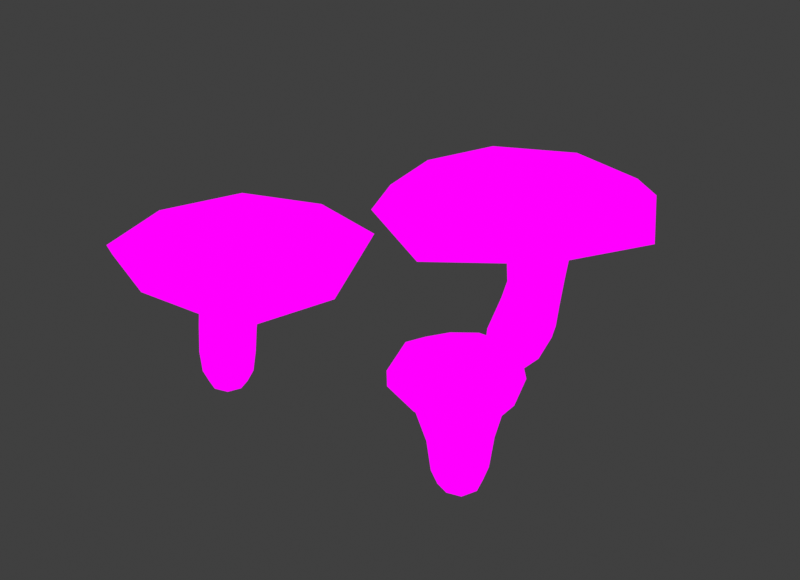 # Source: cluster_chanterelle.blend  (saved by Blender 4.1.24; exported with 4.5.12 LTS)
import bpy
from mathutils import Matrix  # noqa: F401  (used for matrix-valued properties, if any)

bpy.ops.wm.read_factory_settings(use_empty=True)
scene = bpy.context.scene
scene.name = 'Scene'

# ---- collections
col_collection = bpy.data.collections.new('Collection'); scene.collection.children.link(col_collection)

# ---- images (referenced by path relative to the original .blend; pixels are not part of the script)
import os
ASSET_DIR = os.environ.get("B2B_ASSET_DIR", "")  # directory of the original .blend (textures are referenced by path, not embedded)
HERE = os.path.dirname(os.path.abspath(__file__))  # packed textures are extracted next to this script under _unpacked/

def load_image(name, relpath, width, height, colorspace="sRGB"):
    """Load a texture the original file referenced (path relative to the .blend, or extracted next to this script)."""
    p = next((c for c in (os.path.join(HERE, relpath), os.path.join(ASSET_DIR, relpath)) if relpath and os.path.exists(c)), "")
    if p:
        img = bpy.data.images.load(p, check_existing=True)
        img.name = name
    else:  # same state as the original file: an image datablock whose file is absent (Cycles renders it pink)
        img = bpy.data.images.new(name, width, height)
        img.source = "FILE"
        img.filepath = "//" + (relpath or name)
    img.colorspace_settings.name = colorspace
    return img
img_image0__1__png = load_image('image0 (1).png', 'image0 (1).png', 1024, 1024, 'sRGB')

# ---- materials (node trees are filled in below, after node groups)
mat_material = bpy.data.materials.new('Material')
mat_material.alpha_threshold = 0.0
mat_material.use_transparent_shadow = False
mat_material.roughness = 0.5
mat_material.line_color = (0.0, 0.0, 0.0, 1.0)

# ---- material node trees
mat_material.use_nodes = True; mat_material.node_tree.nodes.clear()
_N = mat_material.node_tree.nodes; _L = mat_material.node_tree.links
n0 = _N.new('ShaderNodeOutputMaterial'); n0.name = 'Material Output'; n0.location = (300, 300)
n1 = _N.new('ShaderNodeBsdfPrincipled'); n1.name = 'Principled BSDF'; n1.location = (-5, 75)
n1.inputs[3].default_value = 1.45
n2 = _N.new('ShaderNodeTexImage'); n2.name = 'Image Texture'; n2.location = (-46, 326)
n2.image = img_image0__1__png
_L.new(n2.outputs[0], n0.inputs[0])
n0.is_active_output = True

# ---- world
world_world = bpy.data.worlds.new('World'); scene.world = world_world
world_world.use_nodes = True; world_world.node_tree.nodes.clear()
_N = world_world.node_tree.nodes; _L = world_world.node_tree.links
n0 = _N.new('ShaderNodeOutputWorld'); n0.name = 'World Output'; n0.location = (300, 300)
n1 = _N.new('ShaderNodeBackground'); n1.name = 'Background'; n1.location = (10, 300)
n1.inputs[0].default_value = (0.05088, 0.05088, 0.05088, 1.0)
_L.new(n1.outputs[0], n0.inputs[0])
n0.is_active_output = True
world_world.color = (0.05088, 0.05088, 0.05088)
world_world.use_sun_shadow = False
world_world.sun_shadow_jitter_overblur = 0.0

# ---- meshes
me_cube_001 = bpy.data.meshes.new('Cube.001')
me_cube_001.from_pydata([(-6.254, -2.684, -0.4957), (-6.153, -2.754, 1.281), (-6.254, -1.491, -0.4957), (-6.153, -1.421, 1.281), (-5.062, -2.684, -0.5658), (-4.834, -2.754, 1.144), (-5.062, -1.491, -0.5658), (-4.834, -1.421, 1.144), (-5.926, -2.955, 3.259), (-5.926, -1.22, 3.259), (-4.24, -2.955, 2.961), (-4.24, -1.22, 2.961), (-6.812, -4.16, 4.295), (-6.806, -0.04615, 4.126), (-2.68, -4.16, 4.248), (-2.68, -0.01548, 4.248), (-7.163, -4.458, 4.572), (-7.219, 0.4474, 4.625), (-2.075, -4.697, 4.658), (-2.33, 0.249, 4.84), (-5.981, -2.378, -1.082), (-5.981, -1.797, -1.082), (-5.402, -2.378, -1.116), (-5.402, -1.797, -1.116), (-6.477, -2.088, -0.4825), (-6.261, -2.746, 0.2792), (-6.401, -2.088, 1.307), (-6.261, -1.43, 0.2792), (-5.658, -1.267, -0.5307), (-5.494, -1.171, 1.212), (-4.949, -1.43, 0.1945), (-4.839, -2.088, -0.5789), (-4.587, -2.088, 1.118), (-4.949, -2.746, 0.1945), (-5.658, -2.908, -0.5307), (-5.494, -3.004, 1.212), (-6.242, -2.088, 3.315), (-5.083, -0.895, 3.11), (-3.923, -2.088, 2.905), (-5.083, -3.28, 3.11), (-4.631, -1.396, 2.093), (-4.631, -2.779, 2.093), (-5.979, -2.779, 2.34), (-5.979, -1.396, 2.34), (-7.587, -2.088, 4.304), (-4.758, 0.7907, 4.0), (-1.901, -2.113, 4.026), (-4.746, -4.937, 4.271), (-6.185, -3.407, 3.89), (-6.185, -0.7686, 3.89), (-3.582, -3.407, 3.693), (-3.582, -0.7686, 3.693), (-7.895, -1.942, 4.492), (-4.685, 1.217, 4.58), (-1.38, -2.088, 4.601), (-4.685, -5.392, 4.58), (-6.025, -2.088, -1.102), (-5.693, -1.755, -1.121), (-5.361, -2.088, -1.141), (-5.693, -2.42, -1.121), (-6.134, -2.539, -0.9257), (-5.232, -2.539, -0.9787), (-5.232, -1.636, -0.9787), (-6.134, -1.636, -0.9257), (-6.507, -2.088, 0.295), (-5.605, -1.183, 0.2368), (-4.703, -2.088, 0.1786), (-5.605, -2.992, 0.2368), (-5.683, -2.704, -0.9544), (-4.378, -2.088, 2.047), (-6.673, -2.088, 3.927), (-6.231, -2.088, 2.386), (-5.305, -3.039, 2.216), (-5.305, -1.136, 2.216), (-4.884, -3.901, 3.791), (-4.884, -0.274, 3.791), (-3.094, -2.088, 3.656), (-6.431, -3.834, 4.21), (-5.695, -2.088, -1.168), (-5.683, -1.471, -0.9544), (-6.298, -2.088, -0.9182), (-5.067, -2.088, -0.9906), (-6.431, -0.341, 4.21), (-2.938, -3.834, 4.232), (-2.938, -0.341, 4.232), (-6.897, -2.088, 4.169), (-4.685, 0.1246, 4.183), (-2.472, -2.088, 4.197), (-4.685, -4.3, 4.183), (-5.479, -2.882, 3.891), (-5.479, -1.293, 3.891), (-3.89, -2.882, 3.901), (-3.89, -1.293, 3.901), (-5.691, -2.088, 3.897), (-4.684, -1.081, 3.904), (-3.678, -2.088, 3.91), (-4.684, -3.094, 3.904), (-4.684, -2.088, 3.904), (-1.248, -5.236, 3.973), (-1.71, -5.041, 4.615), (-7.494, -4.943, 4.586), (-7.429, -4.819, 4.242), (-7.429, 0.6441, 4.242), (-7.419, 0.6441, 4.586), (-1.686, 0.9153, 4.615), (-1.966, 0.6469, 4.259), (-4.69, -5.868, 4.569), (-4.699, -5.874, 4.252), (-4.69, 1.692, 4.569), (-4.651, 1.878, 3.937), (-0.7243, -2.088, 4.559), (-0.6258, -2.088, 3.864), (-8.468, -2.088, 4.55), (-8.781, -2.088, 3.84), (2.195, 6.146, 2.296), (1.971, 6.155, 0.3785), (2.195, 4.981, 2.15), (1.988, 4.667, 0.3741), (0.6747, 6.141, 2.235), (0.2285, 6.143, 0.3388), (0.6747, 4.977, 2.09), (0.2219, 4.561, 0.34), (2.752, 6.697, 4.358), (2.752, 4.212, 4.232), (-0.02807, 6.684, 4.251), (-0.02807, 4.305, 4.051), (1.291, 5.665, -1.058), (1.291, 4.721, -1.06), (0.3, 5.646, -1.087), (0.3, 4.702, -1.089), (-0.1055, 5.343, 0.3198), (1.112, 6.434, 0.3634), (2.066, 6.149, 1.252), (0.4665, 4.844, 1.252), (2.086, 4.911, 1.245), (0.4721, 6.156, 1.248), (1.436, 4.779, 2.087), (2.485, 5.56, 2.24), (1.12, 4.329, 0.3667), (0.3933, 5.555, 2.157), (1.436, 6.363, 2.295), (2.28, 5.421, 0.359), (1.363, 3.697, 4.051), (3.286, 5.38, 4.311), (-0.5398, 5.374, 4.155), (1.363, 7.177, 4.359), (0.6787, 6.172, 3.413), (2.345, 6.173, 3.479), (2.345, 4.825, 3.293), (0.6787, 4.852, 3.188), (-1.468, 7.525, 5.05), (3.354, 7.597, 5.203), (3.354, 2.949, 5.028), (-1.468, 2.929, 4.986), (0.2031, 5.164, -1.186), (0.7741, 5.72, -1.168), (0.7741, 4.63, -1.17), (1.346, 5.186, -1.152), (0.1668, 4.516, -0.5798), (1.654, 4.572, -0.5346), (0.168, 5.927, -0.579), (1.652, 5.951, -0.5347), (1.513, 6.438, 3.491), (1.299, 4.643, 1.277), (0.1589, 5.496, 1.248), (0.9105, 4.294, -0.569), (2.358, 5.532, 1.229), (1.283, 6.396, 1.269), (0.9397, 8.481, 4.592), (1.513, 4.575, 3.185), (0.3715, 5.483, 3.296), (2.665, 5.471, 3.4), (2.775, 6.916, 5.487), (4.32, 5.3, 4.691), (-2.406, 5.216, 4.483), (0.9397, 1.989, 4.319), (0.7293, 5.156, -1.37), (-0.1021, 5.213, -0.5991), (1.913, 5.267, -0.542), (0.9099, 6.188, -0.5694), (2.775, 3.727, 5.269), (-0.5359, 6.882, 5.373), (-0.5359, 3.716, 5.191), (1.136, 3.191, 5.146), (3.299, 5.326, 5.492), (-1.01, 5.3, 5.372), (1.136, 7.384, 5.491), (2.109, 6.104, 5.19), (2.109, 4.603, 5.011), (0.5594, 6.098, 5.13), (0.5594, 4.613, 4.935), (1.333, 4.344, 4.944), (2.343, 5.341, 5.148), (0.3285, 5.333, 5.069), (1.333, 6.327, 5.214), (1.392, 5.341, 4.992), (4.064, 8.415, 5.062), (3.548, 7.969, 5.651), (4.064, 1.941, 4.953), (3.548, 2.483, 5.556), (-2.142, 7.86, 5.49), (-2.655, 8.286, 4.871), (-2.142, 2.43, 5.481), (-2.655, 1.877, 4.86), (0.7576, 1.633, 5.506), (0.3158, 0.5696, 4.386), (4.484, 5.262, 5.77), (5.523, 5.662, 4.704), (-2.931, 5.146, 5.553), (-4.037, 4.473, 4.576), (0.7576, 8.769, 5.662), (1.39, 10.04, 4.5), (3.222, -2.333, -0.3149), (2.812, -2.679, 1.927), (3.222, -1.135, -0.3149), (2.812, -0.7886, 1.927), (4.421, -2.333, -0.3108), (4.703, -2.679, 1.927), (4.421, -1.135, -0.3108), (4.703, -0.7886, 1.927), (3.524, -2.031, -0.9957), (3.524, -1.436, -0.9957), (4.119, -2.031, -0.9957), (4.119, -1.436, -0.9957), (2.199, -3.069, 2.985), (2.199, -0.3981, 2.985), (4.87, -3.069, 3.018), (4.888, -0.3807, 3.024), (2.997, -1.734, -0.3162), (3.12, -2.427, 0.707), (2.458, -1.734, 1.927), (3.12, -1.041, 0.707), (3.821, -0.9098, -0.3126), (3.758, -0.4341, 1.927), (4.506, -1.041, 0.7184), (4.645, -1.734, -0.3105), (5.057, -1.734, 1.927), (4.506, -2.427, 0.7184), (3.821, -2.558, -0.3126), (3.758, -3.033, 1.927), (3.479, -1.734, -1.027), (3.821, -1.392, -1.027), (4.164, -1.734, -1.027), (3.821, -2.076, -1.027), (4.279, -1.276, -0.8044), (3.363, -1.276, -0.8044), (3.363, -2.192, -0.8044), (4.279, -2.192, -0.8044), (1.775, -1.734, 3.148), (3.514, 0.01921, 3.182), (5.255, -1.733, 3.178), (3.514, -3.497, 3.179), (5.016, -0.3519, 2.544), (5.016, -3.116, 2.544), (2.252, -3.116, 2.519), (2.252, -0.3519, 2.519), (2.86, -1.734, 0.7063), (3.813, -0.7808, 0.7141), (4.766, -1.734, 0.722), (3.813, -2.687, 0.7141), (3.821, -1.108, -0.8075), (5.553, -1.734, 2.566), (3.821, -1.734, -1.093), (3.196, -1.734, -0.8075), (4.447, -1.734, -0.8075), (3.821, -2.36, -0.8075), (2.769, -2.523, 3.482), (1.712, -1.734, 2.529), (3.632, -3.654, 2.55), (3.632, 0.1865, 2.55), (2.769, -0.9578, 3.486), (4.292, -2.519, 3.479), (4.372, -0.8809, 3.508), (2.498, -1.734, 3.584), (3.544, -0.6448, 3.617), (4.566, -1.707, 3.57), (3.519, -2.833, 3.6), (3.525, -1.74, 3.795)], [], [(0, 25, 64, 24), (25, 1, 26, 64), (64, 26, 3, 27), (24, 64, 27, 2), (2, 27, 65, 28), (27, 3, 29, 65), (65, 29, 7, 30), (28, 65, 30, 6), (6, 30, 66, 31), (30, 7, 32, 66), (66, 32, 5, 33), (31, 66, 33, 4), (4, 33, 67, 34), (33, 5, 35, 67), (67, 35, 1, 25), (34, 67, 25, 0), (4, 34, 68, 61), (34, 0, 60, 68), (68, 60, 20, 59), (61, 68, 59, 22), (5, 32, 69, 41), (32, 7, 40, 69), (69, 40, 11, 38), (41, 69, 38, 10), (9, 36, 70, 49), (36, 8, 48, 70), (70, 48, 12, 44), (49, 70, 44, 13), (3, 26, 71, 43), (26, 1, 42, 71), (71, 42, 8, 36), (43, 71, 36, 9), (1, 35, 72, 42), (35, 5, 41, 72), (72, 41, 10, 39), (42, 72, 39, 8), (7, 29, 73, 40), (29, 3, 43, 73), (73, 43, 9, 37), (40, 73, 37, 11), (100, 106, 55, 16), (99, 110, 54, 18), (47, 14, 98, 107), (44, 12, 101, 113), (8, 39, 74, 48), (39, 10, 50, 74), (74, 50, 14, 47), (48, 74, 47, 12), (11, 37, 75, 51), (37, 9, 49, 75), (75, 49, 13, 45), (51, 75, 45, 15), (10, 38, 76, 50), (38, 11, 51, 76), (76, 51, 15, 46), (50, 76, 46, 14), (55, 18, 83, 88), (17, 52, 85, 82), (19, 53, 86, 84), (18, 54, 87, 83), (104, 108, 53, 19), (103, 112, 52, 17), (45, 13, 102, 109), (46, 15, 105, 111), (106, 99, 18, 55), (15, 45, 109, 105), (112, 100, 16, 52), (108, 103, 17, 53), (13, 44, 113, 102), (12, 47, 107, 101), (110, 104, 19, 54), (21, 57, 78, 56), (57, 23, 58, 78), (78, 58, 22, 59), (56, 78, 59, 20), (2, 28, 79, 63), (28, 6, 62, 79), (79, 62, 23, 57), (63, 79, 57, 21), (0, 24, 80, 60), (24, 2, 63, 80), (80, 63, 21, 56), (60, 80, 56, 20), (6, 31, 81, 62), (31, 4, 61, 81), (81, 61, 22, 58), (62, 81, 58, 23), (54, 19, 84, 87), (53, 17, 82, 86), (52, 16, 77, 85), (16, 55, 88, 77), (85, 77, 89, 93), (88, 83, 91, 96), (86, 82, 90, 94), (87, 84, 92, 95), (77, 88, 96, 89), (82, 85, 93, 90), (83, 87, 95, 91), (84, 86, 94, 92), (92, 94, 97, 95), (95, 97, 96, 91), (93, 89, 96, 97), (94, 90, 93, 97), (99, 106, 107, 98), (101, 107, 106, 100), (103, 108, 109, 102), (105, 109, 108, 104), (104, 110, 111, 105), (98, 111, 110, 99), (100, 112, 113, 101), (102, 113, 112, 103), (14, 46, 111, 98), (114, 140, 162, 147), (140, 118, 146, 162), (162, 146, 124, 145), (147, 162, 145, 122), (117, 134, 163, 138), (134, 116, 136, 163), (163, 136, 120, 133), (138, 163, 133, 121), (121, 133, 164, 130), (133, 120, 139, 164), (164, 139, 118, 135), (130, 164, 135, 119), (117, 138, 165, 159), (138, 121, 158, 165), (165, 158, 129, 156), (159, 165, 156, 127), (115, 132, 166, 141), (132, 114, 137, 166), (166, 137, 116, 134), (141, 166, 134, 117), (119, 135, 167, 131), (135, 118, 140, 167), (167, 140, 114, 132), (131, 167, 132, 115), (122, 145, 168, 151), (145, 124, 150, 168), (153, 175, 205, 203), (204, 199, 180, 183), (120, 136, 169, 149), (136, 116, 148, 169), (169, 148, 123, 142), (149, 169, 142, 125), (118, 139, 170, 146), (139, 120, 149, 170), (170, 149, 125, 144), (146, 170, 144, 124), (116, 137, 171, 148), (137, 114, 147, 171), (171, 147, 122, 143), (148, 171, 143, 123), (200, 208, 185, 181), (174, 153, 203, 209), (152, 173, 207, 198), (168, 150, 201, 211), (123, 143, 173, 152), (143, 122, 151, 173), (197, 210, 186, 172), (150, 174, 209, 201), (124, 144, 174, 150), (144, 125, 153, 174), (210, 200, 181, 186), (125, 142, 175, 153), (142, 123, 152, 175), (199, 206, 184, 180), (208, 202, 182, 185), (128, 155, 176, 154), (155, 126, 157, 176), (176, 157, 127, 156), (154, 176, 156, 129), (121, 130, 177, 158), (130, 119, 160, 177), (177, 160, 128, 154), (158, 177, 154, 129), (115, 141, 178, 161), (141, 117, 159, 178), (178, 159, 127, 157), (161, 178, 157, 126), (119, 131, 179, 160), (131, 115, 161, 179), (179, 161, 126, 155), (160, 179, 155, 128), (202, 204, 183, 182), (173, 151, 196, 207), (175, 152, 198, 205), (151, 168, 211, 196), (185, 182, 190, 193), (172, 186, 194, 187), (182, 183, 191, 190), (181, 185, 193, 189), (180, 184, 192, 188), (183, 180, 188, 191), (186, 181, 189, 194), (184, 172, 187, 192), (193, 195, 194, 189), (192, 187, 194, 195), (190, 191, 195, 193), (192, 195, 191, 188), (199, 204, 205, 198), (204, 202, 203, 205), (197, 206, 207, 196), (206, 199, 198, 207), (202, 208, 209, 203), (208, 200, 201, 209), (200, 210, 211, 201), (210, 197, 196, 211), (206, 197, 172, 184), (212, 229, 256, 228), (229, 213, 230, 256), (256, 230, 215, 231), (228, 256, 231, 214), (214, 231, 257, 232), (231, 215, 233, 257), (257, 233, 219, 234), (232, 257, 234, 218), (218, 234, 258, 235), (234, 219, 236, 258), (258, 236, 217, 237), (235, 258, 237, 216), (216, 237, 259, 238), (237, 217, 239, 259), (259, 239, 213, 229), (238, 259, 229, 212), (214, 232, 260, 245), (232, 218, 244, 260), (260, 244, 223, 241), (245, 260, 241, 221), (217, 236, 261, 253), (236, 219, 252, 261), (261, 252, 227, 250), (253, 261, 250, 226), (221, 241, 262, 240), (241, 223, 242, 262), (262, 242, 222, 243), (240, 262, 243, 220), (212, 228, 263, 246), (228, 214, 245, 263), (263, 245, 221, 240), (246, 263, 240, 220), (218, 235, 264, 244), (235, 216, 247, 264), (264, 247, 222, 242), (244, 264, 242, 223), (216, 238, 265, 247), (238, 212, 246, 265), (265, 246, 220, 243), (247, 265, 243, 222), (250, 227, 272, 275), (251, 226, 271, 276), (225, 248, 273, 270), (227, 249, 274, 272), (215, 230, 267, 255), (230, 213, 254, 267), (267, 254, 224, 248), (255, 267, 248, 225), (213, 239, 268, 254), (239, 217, 253, 268), (268, 253, 226, 251), (254, 268, 251, 224), (219, 233, 269, 252), (233, 215, 255, 269), (269, 255, 225, 249), (252, 269, 249, 227), (249, 225, 270, 274), (248, 224, 266, 273), (224, 251, 276, 266), (226, 250, 275, 271), (272, 274, 277, 275), (274, 270, 273, 277), (273, 266, 276, 277), (275, 277, 276, 271)])
_uv = me_cube_001.uv_layers.new(name='UVMap')
_uv.uv.foreach_set('vector', [0.2259, 0.9572, 0.226, 0.9175, 0.2269, 0.9167, 0.2268, 0.9565, 0.226, 0.9175, 0.2256, 0.8661, 0.2265, 0.8648, 0.2269, 0.9167, 0.2269, 0.9167, 0.2265, 0.8648, 0.2256, 0.8661, 0.226, 0.9175, 0.2268, 0.9565, 0.2269, 0.9167, 0.226, 0.9175, 0.2259, 0.9572, 0.2259, 0.9572, 0.226, 0.9175, 0.2235, 0.9197, 0.2237, 0.959, 0.226, 0.9175, 0.2256, 0.8661, 0.2231, 0.8696, 0.2235, 0.9197, 0.2235, 0.9197, 0.2231, 0.8696, 0.2206, 0.8732, 0.2211, 0.9218, 0.2237, 0.959, 0.2235, 0.9197, 0.2211, 0.9218, 0.2215, 0.9608, 0.2215, 0.9608, 0.2211, 0.9218, 0.2201, 0.9226, 0.2206, 0.9615, 0.2211, 0.9218, 0.2206, 0.8732, 0.2197, 0.8745, 0.2201, 0.9226, 0.2201, 0.9226, 0.2197, 0.8745, 0.2206, 0.8732, 0.2211, 0.9218, 0.2206, 0.9615, 0.2201, 0.9226, 0.2211, 0.9218, 0.2215, 0.9608, 0.2215, 0.9608, 0.2211, 0.9218, 0.2235, 0.9197, 0.2237, 0.959, 0.2211, 0.9218, 0.2206, 0.8732, 0.2231, 0.8696, 0.2235, 0.9197, 0.2235, 0.9197, 0.2231, 0.8696, 0.2256, 0.8661, 0.226, 0.9175, 0.2237, 0.959, 0.2235, 0.9197, 0.226, 0.9175, 0.2259, 0.9572, 0.2215, 0.9608, 0.2237, 0.959, 0.2238, 0.9807, 0.2221, 0.982, 0.2237, 0.959, 0.2259, 0.9572, 0.2255, 0.9793, 0.2238, 0.9807, 0.2238, 0.9807, 0.2255, 0.9793, 0.2249, 0.9873, 0.2238, 0.9893, 0.2221, 0.982, 0.2238, 0.9807, 0.2238, 0.9893, 0.2227, 0.989, 0.2206, 0.8732, 0.2197, 0.8745, 0.2189, 0.8269, 0.2199, 0.8245, 0.2197, 0.8745, 0.2206, 0.8732, 0.2199, 0.8245, 0.2189, 0.8269, 0.2189, 0.8269, 0.2199, 0.8245, 0.2184, 0.78, 0.2172, 0.7829, 0.2199, 0.8245, 0.2189, 0.8269, 0.2172, 0.7829, 0.2184, 0.78, 0.2247, 0.7647, 0.2259, 0.7619, 0.2275, 0.7305, 0.2257, 0.7324, 0.2259, 0.7619, 0.2247, 0.7647, 0.2257, 0.7324, 0.2275, 0.7305, 0.2275, 0.7305, 0.2257, 0.7324, 0.228, 0.7116, 0.2309, 0.7112, 0.2257, 0.7324, 0.2275, 0.7305, 0.2309, 0.7112, 0.228, 0.7203, 0.2256, 0.8661, 0.2265, 0.8648, 0.2259, 0.8095, 0.2249, 0.8119, 0.2265, 0.8648, 0.2256, 0.8661, 0.2249, 0.8119, 0.2259, 0.8095, 0.2259, 0.8095, 0.2249, 0.8119, 0.2247, 0.7647, 0.2259, 0.7619, 0.2249, 0.8119, 0.2259, 0.8095, 0.2259, 0.7619, 0.2247, 0.7647, 0.2256, 0.8661, 0.2231, 0.8696, 0.2224, 0.8182, 0.2249, 0.8119, 0.2231, 0.8696, 0.2206, 0.8732, 0.2199, 0.8245, 0.2224, 0.8182, 0.2224, 0.8182, 0.2199, 0.8245, 0.2184, 0.78, 0.2216, 0.7724, 0.2249, 0.8119, 0.2224, 0.8182, 0.2216, 0.7724, 0.2247, 0.7647, 0.2206, 0.8732, 0.2231, 0.8696, 0.2224, 0.8182, 0.2199, 0.8245, 0.2231, 0.8696, 0.2256, 0.8661, 0.2249, 0.8119, 0.2224, 0.8182, 0.2224, 0.8182, 0.2249, 0.8119, 0.2247, 0.7647, 0.2216, 0.7724, 0.2199, 0.8245, 0.2224, 0.8182, 0.2216, 0.7724, 0.2184, 0.78, 0.2105, 0.6886, 0.2182, 0.6876, 0.2182, 0.6882, 0.2114, 0.6877, 0.2264, 0.6904, 0.2292, 0.687, 0.2274, 0.6895, 0.2254, 0.693, 0.2203, 0.7128, 0.2126, 0.714, 0.2072, 0.7281, 0.2201, 0.7138, 0.2309, 0.7112, 0.228, 0.7116, 0.2303, 0.7143, 0.2354, 0.7349, 0.2247, 0.7647, 0.2216, 0.7724, 0.2208, 0.7374, 0.2257, 0.7324, 0.2216, 0.7724, 0.2184, 0.78, 0.2159, 0.7425, 0.2208, 0.7374, 0.2208, 0.7374, 0.2159, 0.7425, 0.2126, 0.714, 0.2203, 0.7128, 0.2257, 0.7324, 0.2208, 0.7374, 0.2203, 0.7128, 0.228, 0.7116, 0.2184, 0.78, 0.2216, 0.7724, 0.2208, 0.7374, 0.2159, 0.7425, 0.2216, 0.7724, 0.2247, 0.7647, 0.2257, 0.7324, 0.2208, 0.7374, 0.2208, 0.7374, 0.2257, 0.7324, 0.228, 0.7203, 0.2203, 0.7267, 0.2159, 0.7425, 0.2208, 0.7374, 0.2203, 0.7267, 0.2126, 0.714, 0.2184, 0.78, 0.2172, 0.7829, 0.2141, 0.7444, 0.2159, 0.7425, 0.2172, 0.7829, 0.2184, 0.78, 0.2159, 0.7425, 0.2141, 0.7444, 0.2141, 0.7444, 0.2159, 0.7425, 0.2126, 0.714, 0.2097, 0.7254, 0.2159, 0.7425, 0.2141, 0.7444, 0.2097, 0.7254, 0.2126, 0.714, 0.2182, 0.6882, 0.2254, 0.693, 0.2231, 0.667, 0.2182, 0.664, 0.2112, 0.691, 0.2094, 0.6829, 0.2121, 0.6632, 0.2134, 0.6656, 0.2247, 0.7041, 0.2182, 0.6882, 0.2182, 0.664, 0.2231, 0.667, 0.2254, 0.693, 0.2274, 0.6895, 0.2243, 0.6649, 0.2231, 0.667, 0.2265, 0.6904, 0.2182, 0.6876, 0.2182, 0.6882, 0.2247, 0.7041, 0.2107, 0.6886, 0.2078, 0.6864, 0.2094, 0.6829, 0.2112, 0.691, 0.2203, 0.7267, 0.228, 0.7203, 0.2303, 0.7143, 0.2199, 0.73, 0.2097, 0.7254, 0.2126, 0.714, 0.2099, 0.7135, 0.2049, 0.7337, 0.2182, 0.6876, 0.2264, 0.6904, 0.2254, 0.693, 0.2182, 0.6882, 0.2126, 0.714, 0.2203, 0.7267, 0.2199, 0.73, 0.2099, 0.7135, 0.2078, 0.6864, 0.2105, 0.6886, 0.2114, 0.6877, 0.2094, 0.6829, 0.2182, 0.6876, 0.2107, 0.6886, 0.2112, 0.691, 0.2182, 0.6882, 0.228, 0.7203, 0.2309, 0.7112, 0.2354, 0.7349, 0.2303, 0.7143, 0.228, 0.7116, 0.2203, 0.7128, 0.2201, 0.7138, 0.2303, 0.7143, 0.2292, 0.687, 0.2265, 0.6904, 0.2247, 0.7041, 0.2274, 0.6895, 0.2249, 0.9873, 0.2238, 0.9893, 0.2238, 0.9917, 0.2251, 0.9883, 0.2238, 0.9893, 0.2227, 0.989, 0.2226, 0.9903, 0.2238, 0.9917, 0.2238, 0.9917, 0.2226, 0.9903, 0.2227, 0.989, 0.2238, 0.9893, 0.2251, 0.9883, 0.2238, 0.9917, 0.2238, 0.9893, 0.2249, 0.9873, 0.2259, 0.9572, 0.2237, 0.959, 0.2238, 0.9807, 0.2255, 0.9793, 0.2237, 0.959, 0.2215, 0.9608, 0.2221, 0.982, 0.2238, 0.9807, 0.2238, 0.9807, 0.2221, 0.982, 0.2227, 0.989, 0.2238, 0.9893, 0.2255, 0.9793, 0.2238, 0.9807, 0.2238, 0.9893, 0.2249, 0.9873, 0.2259, 0.9572, 0.2268, 0.9565, 0.2261, 0.9789, 0.2255, 0.9793, 0.2268, 0.9565, 0.2259, 0.9572, 0.2255, 0.9793, 0.2261, 0.9789, 0.2261, 0.9789, 0.2255, 0.9793, 0.2249, 0.9873, 0.2251, 0.9883, 0.2255, 0.9793, 0.2261, 0.9789, 0.2251, 0.9883, 0.2249, 0.9873, 0.2215, 0.9608, 0.2206, 0.9615, 0.2215, 0.9826, 0.2221, 0.982, 0.2206, 0.9615, 0.2215, 0.9608, 0.2221, 0.982, 0.2215, 0.9826, 0.2215, 0.9826, 0.2221, 0.982, 0.2227, 0.989, 0.2226, 0.9903, 0.2221, 0.982, 0.2215, 0.9826, 0.2226, 0.9903, 0.2227, 0.989, 0.2274, 0.6895, 0.2247, 0.7041, 0.2231, 0.667, 0.2243, 0.6649, 0.2182, 0.6882, 0.2112, 0.691, 0.2134, 0.6656, 0.2182, 0.664, 0.2094, 0.6829, 0.2114, 0.6877, 0.2134, 0.6656, 0.2121, 0.6632, 0.2114, 0.6877, 0.2182, 0.6882, 0.2182, 0.664, 0.2134, 0.6656, 0.2121, 0.6632, 0.2134, 0.6656, 0.216, 0.6508, 0.2155, 0.6512, 0.2182, 0.664, 0.2231, 0.667, 0.2204, 0.6514, 0.2182, 0.6516, 0.2182, 0.664, 0.2134, 0.6656, 0.216, 0.6508, 0.2182, 0.6516, 0.2243, 0.6649, 0.2231, 0.667, 0.2204, 0.6514, 0.221, 0.652, 0.2134, 0.6656, 0.2182, 0.664, 0.2182, 0.6516, 0.216, 0.6508, 0.2134, 0.6656, 0.2121, 0.6632, 0.2155, 0.6512, 0.216, 0.6508, 0.2231, 0.667, 0.2243, 0.6649, 0.221, 0.652, 0.2204, 0.6514, 0.2231, 0.667, 0.2182, 0.664, 0.2182, 0.6516, 0.2204, 0.6514, 0.2204, 0.66, 0.2182, 0.6601, 0.2182, 0.6601, 0.221, 0.6605, 0.221, 0.6605, 0.2182, 0.6601, 0.2182, 0.6601, 0.2204, 0.66, 0.2155, 0.6597, 0.216, 0.6593, 0.2182, 0.6601, 0.2182, 0.6601, 0.2182, 0.6601, 0.216, 0.6593, 0.2155, 0.6597, 0.2182, 0.6601, 0.2264, 0.6904, 0.2182, 0.6876, 0.2182, 0.6682, 0.2277, 0.6512, 0.2107, 0.6676, 0.2182, 0.6682, 0.2182, 0.6876, 0.2105, 0.6886, 0.2107, 0.6886, 0.2182, 0.6876, 0.2183, 0.649, 0.2107, 0.6676, 0.2257, 0.6686, 0.2183, 0.649, 0.2182, 0.6876, 0.2265, 0.6904, 0.2265, 0.6904, 0.2292, 0.687, 0.231, 0.6511, 0.2257, 0.6686, 0.2277, 0.6512, 0.231, 0.6511, 0.2292, 0.687, 0.2264, 0.6904, 0.2105, 0.6886, 0.2078, 0.6864, 0.2065, 0.6562, 0.2107, 0.6676, 0.2107, 0.6676, 0.2065, 0.6562, 0.2078, 0.6864, 0.2107, 0.6886, 0.2126, 0.714, 0.2097, 0.7254, 0.2049, 0.7337, 0.2072, 0.7281, 0.2123, 0.8714, 0.2161, 0.8714, 0.2157, 0.8036, 0.2115, 0.8042, 0.2161, 0.8714, 0.2199, 0.8733, 0.2199, 0.8072, 0.2157, 0.8036, 0.2157, 0.8036, 0.2199, 0.8072, 0.2234, 0.7273, 0.2165, 0.7223, 0.2115, 0.8042, 0.2157, 0.8036, 0.2165, 0.7223, 0.2095, 0.7224, 0.2133, 0.9304, 0.2128, 0.9037, 0.2168, 0.9027, 0.2177, 0.9306, 0.2128, 0.9037, 0.2123, 0.8759, 0.2161, 0.8778, 0.2168, 0.9027, 0.2168, 0.9027, 0.2161, 0.8778, 0.2199, 0.8777, 0.2209, 0.9034, 0.2177, 0.9306, 0.2168, 0.9027, 0.2209, 0.9034, 0.2222, 0.9314, 0.2222, 0.9314, 0.2209, 0.9034, 0.2225, 0.9036, 0.2238, 0.932, 0.2209, 0.9034, 0.2199, 0.8777, 0.2213, 0.8757, 0.2225, 0.9036, 0.2225, 0.9036, 0.2213, 0.8757, 0.2199, 0.8733, 0.2209, 0.9036, 0.2238, 0.932, 0.2225, 0.9036, 0.2209, 0.9036, 0.2221, 0.9314, 0.2133, 0.9304, 0.2177, 0.9306, 0.2187, 0.9593, 0.215, 0.9582, 0.2177, 0.9306, 0.2222, 0.9314, 0.2224, 0.9596, 0.2187, 0.9593, 0.2187, 0.9593, 0.2224, 0.9596, 0.2218, 0.9753, 0.2194, 0.9777, 0.215, 0.9582, 0.2187, 0.9593, 0.2194, 0.9777, 0.2168, 0.9744, 0.2134, 0.9302, 0.2129, 0.9034, 0.2115, 0.9041, 0.2119, 0.9308, 0.2129, 0.9034, 0.2123, 0.8714, 0.2108, 0.8731, 0.2115, 0.9041, 0.2115, 0.9041, 0.2108, 0.8731, 0.2123, 0.8759, 0.2128, 0.9037, 0.2119, 0.9308, 0.2115, 0.9041, 0.2128, 0.9037, 0.2133, 0.9304, 0.2221, 0.9314, 0.2209, 0.9036, 0.2169, 0.9029, 0.2177, 0.9307, 0.2209, 0.9036, 0.2199, 0.8733, 0.2161, 0.8714, 0.2169, 0.9029, 0.2169, 0.9029, 0.2161, 0.8714, 0.2123, 0.8714, 0.2129, 0.9034, 0.2177, 0.9307, 0.2169, 0.9029, 0.2129, 0.9034, 0.2134, 0.9302, 0.2095, 0.7224, 0.2165, 0.7223, 0.2186, 0.6851, 0.2065, 0.6832, 0.2165, 0.7223, 0.2234, 0.7273, 0.2306, 0.6903, 0.2186, 0.6851, 0.2306, 0.6933, 0.2186, 0.6978, 0.2194, 0.7005, 0.2366, 0.6991, 0.2221, 0.74, 0.2369, 0.747, 0.2328, 0.7072, 0.2241, 0.6901, 0.2199, 0.8777, 0.2161, 0.8778, 0.2157, 0.8178, 0.2199, 0.8177, 0.2161, 0.8778, 0.2123, 0.8759, 0.2115, 0.8128, 0.2157, 0.8178, 0.2157, 0.8178, 0.2115, 0.8128, 0.2095, 0.7282, 0.2165, 0.7366, 0.2199, 0.8177, 0.2157, 0.8178, 0.2165, 0.7366, 0.2234, 0.7366, 0.2199, 0.8733, 0.2213, 0.8757, 0.2214, 0.8127, 0.2199, 0.8072, 0.2213, 0.8757, 0.2199, 0.8777, 0.2199, 0.8177, 0.2214, 0.8127, 0.2214, 0.8127, 0.2199, 0.8177, 0.2234, 0.7366, 0.226, 0.7318, 0.2199, 0.8072, 0.2214, 0.8127, 0.226, 0.7318, 0.2234, 0.7273, 0.2123, 0.8759, 0.2108, 0.8731, 0.2099, 0.8078, 0.2115, 0.8128, 0.2108, 0.8731, 0.2123, 0.8714, 0.2115, 0.8042, 0.2099, 0.8078, 0.2099, 0.8078, 0.2115, 0.8042, 0.2095, 0.7224, 0.2068, 0.7246, 0.2115, 0.8128, 0.2099, 0.8078, 0.2068, 0.7246, 0.2095, 0.7282, 0.2068, 0.7378, 0.2026, 0.7466, 0.2128, 0.7215, 0.2153, 0.7216, 0.2353, 0.6902, 0.2306, 0.6933, 0.2366, 0.6991, 0.2414, 0.698, 0.2065, 0.6913, 0.2017, 0.6806, 0.1972, 0.686, 0.2029, 0.6948, 0.2186, 0.6851, 0.2306, 0.6903, 0.2366, 0.6986, 0.2194, 0.692, 0.2095, 0.7282, 0.2068, 0.7246, 0.2017, 0.6806, 0.2065, 0.6913, 0.2068, 0.7246, 0.2095, 0.7224, 0.2065, 0.6832, 0.2017, 0.6806, 0.2369, 0.7602, 0.2221, 0.7617, 0.2241, 0.7379, 0.2328, 0.7373, 0.2306, 0.6903, 0.2353, 0.6902, 0.2414, 0.698, 0.2366, 0.6986, 0.2234, 0.7273, 0.226, 0.7318, 0.2353, 0.6902, 0.2306, 0.6903, 0.226, 0.7318, 0.2234, 0.7366, 0.2306, 0.6933, 0.2353, 0.6902, 0.2221, 0.7617, 0.2068, 0.7378, 0.2153, 0.7216, 0.2241, 0.7379, 0.2234, 0.7366, 0.2165, 0.7366, 0.2186, 0.6978, 0.2306, 0.6933, 0.2165, 0.7366, 0.2095, 0.7282, 0.2065, 0.6913, 0.2186, 0.6978, 0.2369, 0.747, 0.2418, 0.7766, 0.2356, 0.7381, 0.2328, 0.7072, 0.2026, 0.7466, 0.2068, 0.7366, 0.2153, 0.6964, 0.2128, 0.7215, 0.2218, 0.9752, 0.2194, 0.9777, 0.2196, 0.9839, 0.2223, 0.9782, 0.2194, 0.9777, 0.2168, 0.9743, 0.2165, 0.9772, 0.2196, 0.9839, 0.2196, 0.9839, 0.2165, 0.9772, 0.2168, 0.9744, 0.2194, 0.9777, 0.2223, 0.9782, 0.2196, 0.9839, 0.2194, 0.9777, 0.2218, 0.9753, 0.2222, 0.9314, 0.2238, 0.932, 0.2238, 0.9602, 0.2224, 0.9596, 0.2238, 0.932, 0.2221, 0.9314, 0.2224, 0.9596, 0.2238, 0.9602, 0.2238, 0.9602, 0.2224, 0.9596, 0.2218, 0.9752, 0.2223, 0.9782, 0.2224, 0.9596, 0.2238, 0.9602, 0.2223, 0.9782, 0.2218, 0.9753, 0.2134, 0.9302, 0.2119, 0.9308, 0.2137, 0.9585, 0.215, 0.9582, 0.2119, 0.9308, 0.2133, 0.9304, 0.215, 0.9582, 0.2137, 0.9585, 0.2137, 0.9585, 0.215, 0.9582, 0.2168, 0.9744, 0.2165, 0.9772, 0.215, 0.9582, 0.2137, 0.9585, 0.2165, 0.9772, 0.2168, 0.9743, 0.2221, 0.9314, 0.2177, 0.9307, 0.2187, 0.9593, 0.2224, 0.9596, 0.2177, 0.9307, 0.2134, 0.9302, 0.215, 0.9582, 0.2187, 0.9593, 0.2187, 0.9593, 0.215, 0.9582, 0.2168, 0.9743, 0.2194, 0.9777, 0.2224, 0.9596, 0.2187, 0.9593, 0.2194, 0.9777, 0.2218, 0.9752, 0.2068, 0.7366, 0.2221, 0.74, 0.2241, 0.6901, 0.2153, 0.6964, 0.2017, 0.6806, 0.2065, 0.6832, 0.2029, 0.6898, 0.1972, 0.686, 0.2186, 0.6978, 0.2065, 0.6913, 0.2029, 0.6948, 0.2194, 0.7005, 0.2065, 0.6832, 0.2186, 0.6851, 0.2194, 0.692, 0.2029, 0.6898, 0.2128, 0.7215, 0.2153, 0.6964, 0.2211, 0.6608, 0.2199, 0.6794, 0.2328, 0.7373, 0.2241, 0.7379, 0.2252, 0.6995, 0.2293, 0.6961, 0.2153, 0.6964, 0.2241, 0.6901, 0.2252, 0.6621, 0.2211, 0.6608, 0.2153, 0.7216, 0.2128, 0.7215, 0.2199, 0.6794, 0.2211, 0.6879, 0.2328, 0.7072, 0.2356, 0.7381, 0.2305, 0.6903, 0.2293, 0.6713, 0.2241, 0.6901, 0.2328, 0.7072, 0.2293, 0.6713, 0.2252, 0.6621, 0.2241, 0.7379, 0.2153, 0.7216, 0.2211, 0.6879, 0.2252, 0.6995, 0.2356, 0.7381, 0.2328, 0.7373, 0.2293, 0.6961, 0.2305, 0.6903, 0.2199, 0.6794, 0.2255, 0.6688, 0.2252, 0.6995, 0.2211, 0.6879, 0.2305, 0.6903, 0.2293, 0.6961, 0.2252, 0.6995, 0.2255, 0.6688, 0.2211, 0.6608, 0.2252, 0.6621, 0.2255, 0.6688, 0.2199, 0.6794, 0.2305, 0.6903, 0.2255, 0.6688, 0.2252, 0.6621, 0.2293, 0.6713, 0.2369, 0.747, 0.2221, 0.74, 0.2222, 0.6463, 0.2396, 0.6633, 0.2221, 0.74, 0.2068, 0.7366, 0.2041, 0.6505, 0.2222, 0.6463, 0.2369, 0.7602, 0.2418, 0.7766, 0.2401, 0.69, 0.2396, 0.6785, 0.2418, 0.7766, 0.2369, 0.747, 0.2396, 0.6633, 0.2401, 0.69, 0.2068, 0.7366, 0.2026, 0.7466, 0.1989, 0.6537, 0.2041, 0.6505, 0.2026, 0.7466, 0.2068, 0.7378, 0.2041, 0.6519, 0.1989, 0.6537, 0.2068, 0.7378, 0.2221, 0.7617, 0.2222, 0.6719, 0.2041, 0.6519, 0.2221, 0.7617, 0.2369, 0.7602, 0.2396, 0.6785, 0.2222, 0.6719, 0.2418, 0.7766, 0.2369, 0.7602, 0.2328, 0.7373, 0.2356, 0.7381, 0.226, 0.9354, 0.227, 0.8739, 0.2296, 0.8739, 0.2282, 0.9355, 0.227, 0.8739, 0.23, 0.8003, 0.2335, 0.8003, 0.2296, 0.8739, 0.2296, 0.8739, 0.2335, 0.8003, 0.23, 0.8003, 0.227, 0.8739, 0.2282, 0.9355, 0.2296, 0.8739, 0.227, 0.8739, 0.226, 0.9354, 0.226, 0.9354, 0.227, 0.8739, 0.2203, 0.8734, 0.2202, 0.9353, 0.227, 0.8739, 0.23, 0.8003, 0.2208, 0.8003, 0.2203, 0.8734, 0.2203, 0.8734, 0.2208, 0.8003, 0.2117, 0.8003, 0.2136, 0.8732, 0.2202, 0.9353, 0.2203, 0.8734, 0.2136, 0.8732, 0.2144, 0.9352, 0.2144, 0.9352, 0.2136, 0.8732, 0.211, 0.873, 0.2122, 0.9352, 0.2136, 0.8732, 0.2117, 0.8003, 0.2082, 0.8003, 0.211, 0.873, 0.211, 0.873, 0.2082, 0.8003, 0.2117, 0.8003, 0.2136, 0.8732, 0.2122, 0.9352, 0.211, 0.873, 0.2136, 0.8732, 0.2144, 0.9352, 0.2144, 0.9352, 0.2136, 0.8732, 0.2203, 0.8734, 0.2202, 0.9353, 0.2136, 0.8732, 0.2117, 0.8003, 0.2208, 0.8003, 0.2203, 0.8734, 0.2203, 0.8734, 0.2208, 0.8003, 0.23, 0.8003, 0.227, 0.8739, 0.2202, 0.9353, 0.2203, 0.8734, 0.227, 0.8739, 0.226, 0.9354, 0.226, 0.9354, 0.2202, 0.9353, 0.2202, 0.9651, 0.2247, 0.9649, 0.2202, 0.9353, 0.2144, 0.9352, 0.2158, 0.9649, 0.2202, 0.9651, 0.2202, 0.9651, 0.2158, 0.9649, 0.2173, 0.9765, 0.2202, 0.9784, 0.2247, 0.9649, 0.2202, 0.9651, 0.2202, 0.9784, 0.2231, 0.9765, 0.2117, 0.8003, 0.2082, 0.8003, 0.2034, 0.7618, 0.2086, 0.7632, 0.2082, 0.8003, 0.2117, 0.8003, 0.2086, 0.7632, 0.2034, 0.7618, 0.2388, 0.653, 0.2332, 0.652, 0.2319, 0.6733, 0.2357, 0.6801, 0.2332, 0.652, 0.2388, 0.653, 0.2357, 0.6801, 0.2317, 0.6731, 0.2231, 0.9765, 0.2202, 0.9784, 0.2202, 0.9823, 0.2235, 0.9784, 0.2202, 0.9784, 0.2173, 0.9765, 0.2169, 0.9784, 0.2202, 0.9823, 0.2202, 0.9823, 0.2169, 0.9784, 0.2173, 0.9765, 0.2202, 0.9784, 0.2235, 0.9784, 0.2202, 0.9823, 0.2202, 0.9784, 0.2231, 0.9765, 0.226, 0.9354, 0.2282, 0.9355, 0.2263, 0.9651, 0.2247, 0.9649, 0.2282, 0.9355, 0.226, 0.9354, 0.2247, 0.9649, 0.2263, 0.9651, 0.2263, 0.9651, 0.2247, 0.9649, 0.2231, 0.9765, 0.2235, 0.9784, 0.2247, 0.9649, 0.2263, 0.9651, 0.2235, 0.9784, 0.2231, 0.9765, 0.2144, 0.9352, 0.2122, 0.9352, 0.2141, 0.9651, 0.2158, 0.9649, 0.2122, 0.9352, 0.2144, 0.9352, 0.2158, 0.9649, 0.2141, 0.9651, 0.2141, 0.9651, 0.2158, 0.9649, 0.2173, 0.9765, 0.2169, 0.9784, 0.2158, 0.9649, 0.2141, 0.9651, 0.2169, 0.9784, 0.2173, 0.9765, 0.2144, 0.9352, 0.2202, 0.9353, 0.2202, 0.9651, 0.2158, 0.9649, 0.2202, 0.9353, 0.226, 0.9354, 0.2247, 0.9649, 0.2202, 0.9651, 0.2202, 0.9651, 0.2247, 0.9649, 0.2231, 0.9765, 0.2202, 0.9784, 0.2158, 0.9649, 0.2202, 0.9651, 0.2202, 0.9784, 0.2173, 0.9765, 0.2357, 0.6801, 0.2319, 0.6733, 0.2266, 0.6948, 0.2286, 0.6975, 0.2178, 0.6802, 0.2317, 0.6731, 0.2258, 0.6935, 0.2178, 0.6989, 0.2042, 0.6716, 0.1999, 0.6788, 0.2073, 0.6982, 0.2101, 0.6938, 0.2319, 0.6733, 0.2178, 0.6803, 0.2181, 0.6996, 0.2266, 0.6948, 0.23, 0.8003, 0.2335, 0.8003, 0.2407, 0.7641, 0.2355, 0.7647, 0.2335, 0.8003, 0.23, 0.8003, 0.2355, 0.7647, 0.2407, 0.7641, 0.1992, 0.6514, 0.2048, 0.6509, 0.2042, 0.6716, 0.1999, 0.6788, 0.2048, 0.6509, 0.1992, 0.6514, 0.1999, 0.6788, 0.2042, 0.6716, 0.23, 0.8003, 0.2208, 0.8003, 0.2221, 0.7628, 0.2355, 0.7647, 0.2208, 0.8003, 0.2117, 0.8003, 0.2086, 0.7632, 0.2221, 0.7628, 0.219, 0.6523, 0.2332, 0.652, 0.2317, 0.6731, 0.2178, 0.6802, 0.2048, 0.6509, 0.219, 0.6523, 0.2178, 0.6802, 0.2042, 0.6716, 0.2117, 0.8003, 0.2208, 0.8003, 0.2221, 0.7628, 0.2086, 0.7632, 0.2208, 0.8003, 0.23, 0.8003, 0.2355, 0.7647, 0.2221, 0.7628, 0.219, 0.6523, 0.2048, 0.6509, 0.2042, 0.6716, 0.2178, 0.6803, 0.2332, 0.652, 0.219, 0.6523, 0.2178, 0.6803, 0.2319, 0.6733, 0.2178, 0.6803, 0.2042, 0.6716, 0.2101, 0.6938, 0.2181, 0.6996, 0.1999, 0.6788, 0.2042, 0.6716, 0.2101, 0.6936, 0.2073, 0.6982, 0.2042, 0.6716, 0.2178, 0.6802, 0.2178, 0.6989, 0.2101, 0.6936, 0.2317, 0.6731, 0.2357, 0.6801, 0.2286, 0.6975, 0.2258, 0.6935, 0.2266, 0.6948, 0.2181, 0.6996, 0.2179, 0.7075, 0.2286, 0.6975, 0.2181, 0.6996, 0.2101, 0.6938, 0.2073, 0.6982, 0.2179, 0.7075, 0.2073, 0.6982, 0.2101, 0.6936, 0.2178, 0.6989, 0.2179, 0.7075, 0.2286, 0.6975, 0.2179, 0.7075, 0.2178, 0.6989, 0.2258, 0.6935])
me_cube_001.materials.append(mat_material)
me_cube_001.update()

# ---- objects
ob_mid = bpy.data.objects.new('mid', me_cube_001)

# ---- transforms, parenting, visibility, modifiers, constraints
ob_mid.location = (0.0, 0.0, 0.0)

# ---- collection membership
col_collection.objects.link(ob_mid)

# ---- scene / render settings (as saved in the file)
scene.frame_start = 1; scene.frame_end = 250; scene.frame_set(1)
scene.render.engine = 'BLENDER_EEVEE_NEXT'
scene.render.resolution_x = 1754
scene.render.resolution_y = 1271
scene.cycles.sampling_pattern = 'TABULATED_SOBOL'
scene.eevee.ray_tracing_options.trace_max_roughness = 0.0
scene.view_settings.view_transform = 'Standard'
bpy.context.view_layer.update()

# ---- added for rendering (the .blend has no active camera and no usable light): camera, sun
cam_auto = bpy.data.cameras.new('AutoCamera')
cam_auto.lens = 50.0
cam_auto.sensor_width = 36.0
cam_auto.clip_end = 1000.0
ob_auto_camera = bpy.data.objects.new('AutoCamera', cam_auto)
scene.collection.objects.link(ob_auto_camera)
ob_auto_camera.location = (19.2767, -22.9841, 18.9131)
ob_auto_camera.rotation_euler = (1.09748, -7.21219e-08, 0.694738)
scene.camera = ob_auto_camera
light_auto_sun = bpy.data.lights.new('AutoSun', 'SUN')
light_auto_sun.energy = 3.0
light_auto_sun.angle = 0.0523599
ob_auto_sun = bpy.data.objects.new('AutoSun', light_auto_sun)
scene.collection.objects.link(ob_auto_sun)
ob_auto_sun.rotation_euler = (0.872665, 0.174533, 0.523599)
bpy.context.view_layer.update()
